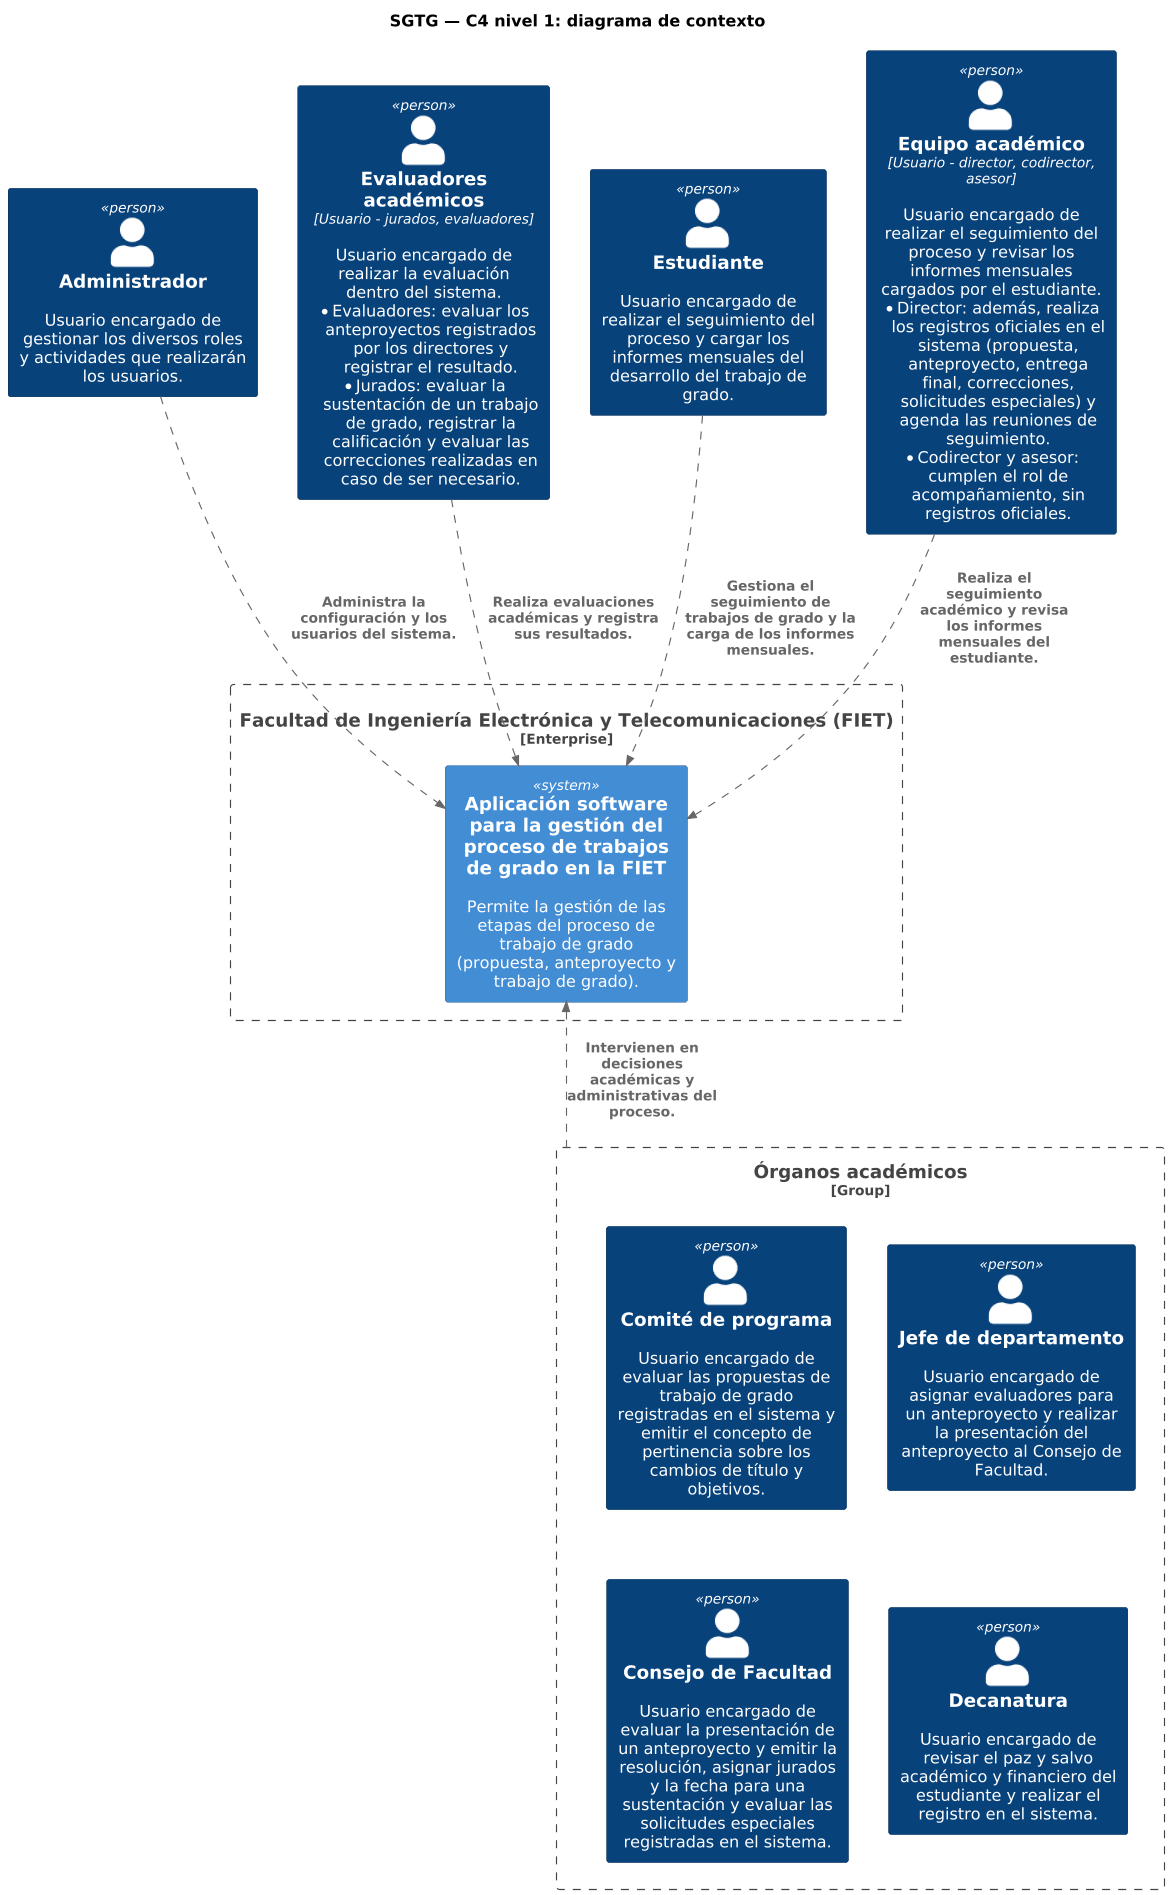

The diagram above was rendered by PlantUML. Its source (embedded in the PNG):
@startuml c4-nivel1-contexto
' C4 nivel 1 (contexto) de SGTG
!include <C4/C4_Context>
LAYOUT_TOP_DOWN()
skinparam dpi 110
UpdateElementStyle("system", $bgColor="#438DD5", $fontColor="#FFFFFF", $borderColor="#2E6295")
!include actores.iuml

title SGTG — C4 nivel 1: diagrama de contexto

Enterprise_Boundary(fiet, "Facultad de Ingeniería Electrónica y Telecomunicaciones (FIET)") {
  System(sgtg, "Aplicación software para la gestión del proceso de trabajos de grado en la FIET", "Permite la gestión de las etapas del proceso de trabajo de grado (propuesta, anteproyecto y trabajo de grado).")
}

Rel(admin, sgtg, "Administra la configuración y los usuarios del sistema.", $tags="p")
Rel(evaluadores, sgtg, "Realiza evaluaciones académicas y registra sus resultados.", $tags="p")
Rel(estudiante, sgtg, "Gestiona el seguimiento de trabajos de grado y la carga de los informes mensuales.", $tags="p")
Rel(equipo, sgtg, "Realiza el seguimiento académico y revisa los informes mensuales del estudiante.", $tags="p")
Rel_U(organos, sgtg, "Intervienen en decisiones académicas y administrativas del proceso.", $tags="p")
@enduml